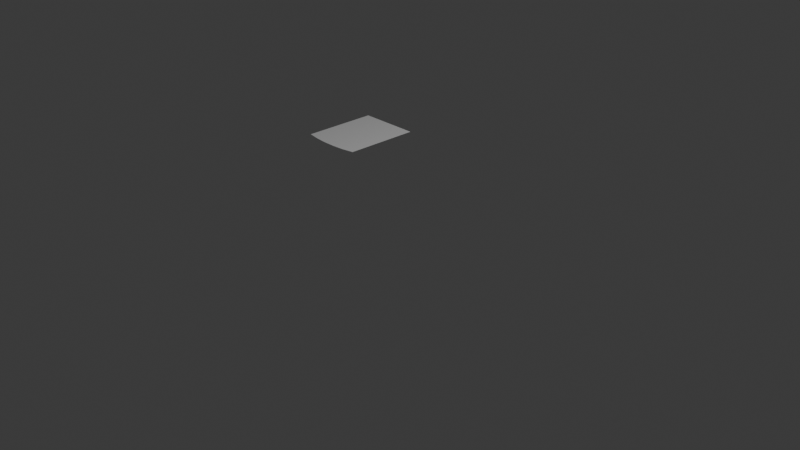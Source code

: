 # Source: untitled.blend  (saved by Blender 4.2.66; exported with 4.5.12 LTS)
import bpy
from mathutils import Matrix  # noqa: F401  (used for matrix-valued properties, if any)

bpy.ops.wm.read_factory_settings(use_empty=True)
scene = bpy.context.scene
scene.name = 'Scene'

# ---- collections
col_collection = bpy.data.collections.new('Collection'); scene.collection.children.link(col_collection)

# ---- materials (node trees are filled in below, after node groups)
mat_material = bpy.data.materials.new('Material')
mat_material.alpha_threshold = 0.0
mat_material.use_transparent_shadow = False
mat_material.roughness = 0.5
mat_material.line_color = (0.0, 0.0, 0.0, 1.0)

# ---- material node trees
mat_material.use_nodes = True; mat_material.node_tree.nodes.clear()
_N = mat_material.node_tree.nodes; _L = mat_material.node_tree.links
n0 = _N.new('ShaderNodeOutputMaterial'); n0.name = 'Material Output'; n0.location = (300, 300)
n1 = _N.new('ShaderNodeBsdfPrincipled'); n1.name = 'Principled BSDF'; n1.location = (10, 300)
n1.inputs[3].default_value = 1.45
_L.new(n1.outputs[0], n0.inputs[0])
n0.is_active_output = True

# ---- world
world_world = bpy.data.worlds.new('World'); scene.world = world_world
world_world.use_nodes = True; world_world.node_tree.nodes.clear()
_N = world_world.node_tree.nodes; _L = world_world.node_tree.links
n0 = _N.new('ShaderNodeOutputWorld'); n0.name = 'World Output'; n0.location = (300, 300)
n1 = _N.new('ShaderNodeBackground'); n1.name = 'Background'; n1.location = (10, 300)
n1.inputs[0].default_value = (0.05088, 0.05088, 0.05088, 1.0)
_L.new(n1.outputs[0], n0.inputs[0])
n0.is_active_output = True
world_world.color = (0.05088, 0.05088, 0.05088)
world_world.sun_shadow_jitter_overblur = 0.0

# ---- cameras
cam_camera = bpy.data.cameras.new('Camera')
cam_camera.clip_end = 100.0
cam_camera.ortho_scale = 7.314

# ---- lights
light_light = bpy.data.lights.new('Light', 'POINT')
light_light.energy = 1000.0
light_light.shadow_soft_size = 0.1

# ---- meshes
me_cube = bpy.data.meshes.new('Cube')
me_cube.from_pydata([(-0.4903, -3.438, 3.618)], [], [])
_uv = me_cube.uv_layers.new(name='UVMap')
_uv.uv.foreach_set('vector', [])
me_cube.materials.append(mat_material)
me_cube.use_mirror_vertex_groups = False
me_cube.update()
me_x = bpy.data.meshes.new('Плоскость')
me_x.from_pydata([(-1.0, -1.0, 0.0), (1.0, -1.0, 0.0), (-1.0, 1.0, 0.0), (1.0, 1.0, 0.0), (-1.0, -1.0, 0.0), (1.0, -1.0, 0.0), (-0.218, -1.0, 0.0), (0.218, -1.0, 0.0), (-1.0, -0.9783, 0.0), (1.0, -0.9783, 0.0), (0.218, -1.087, 0.0), (-0.218, -1.087, 0.0), (-0.609, -1.057, 0.0), (0.609, -1.061, 0.0)], [], [(8, 9, 3, 2), (4, 5, 7, 6), (0, 1, 9, 8), (6, 7, 10, 11), (7, 5, 13, 10), (6, 11, 12, 4)])
_uv = me_x.uv_layers.new(name='UVКарта')
_uv.uv.foreach_set('vector', [0.0, 0.01084, 1.0, 0.01084, 1.0, 1.0, 0.0, 1.0, 0.0, 0.0, 0.0, 0.0, 0.0, 0.0, 0.0, 0.0, 0.0, 0.0, 1.0, 0.0, 1.0, 0.01084, 0.0, 0.01084, 0.0, 0.0, 0.0, 0.0, 0.0, 0.0, 0.0, 0.0, 0.0, 0.0, 0.0, 0.0, 0.0, 0.0, 0.0, 0.0, 0.0, 0.0, 0.0, 0.0, 0.0, 0.0, 0.0, 0.0])
me_x.update()

# ---- objects
ob_cube = bpy.data.objects.new('Cube', me_cube)
ob_light = bpy.data.objects.new('Light', light_light)
ob_camera = bpy.data.objects.new('Camera', cam_camera)
ob_x = bpy.data.objects.new('Пустышка', None)
ob_x_1 = bpy.data.objects.new('Плоскость', me_x)

# ---- transforms, parenting, visibility, modifiers, constraints
ob_cube.location = (0.0, 0.0, 0.0)
ob_cube.lock_rotations_4d = False
ob_cube.empty_display_type = 'ARROWS'
ob_cube.lineart.crease_threshold = 0.0
ob_light.location = (4.076, 1.005, 5.904)
ob_light.rotation_euler = (0.6503, 0.05522, 1.866)
ob_light.lock_rotations_4d = False
ob_light.empty_display_type = 'ARROWS'
ob_light.color = (0.0, 0.0, 0.0, 0.0)
ob_light.lineart.crease_threshold = 0.0
ob_camera.location = (7.359, -6.926, 4.958)
ob_camera.rotation_euler = (1.109, 0.0, 0.8149)
ob_camera.lock_rotations_4d = False
ob_camera.empty_display_type = 'ARROWS'
ob_camera.color = (0.0, 0.0, 0.0, 0.0)
ob_camera.display_type = 'WIRE'
ob_camera.lineart.crease_threshold = 0.0
ob_x.location = (0.0, 0.0, 0.0)
ob_x.empty_display_type = 'IMAGE'
ob_x.empty_display_size = 5.0
ob_x_1.location = (-2.019, 1.266, -0.0001006)
ob_x_1.scale = (0.3804, 0.4614, 0.3766)

# ---- collection membership
col_collection.objects.link(ob_cube)
col_collection.objects.link(ob_light)
col_collection.objects.link(ob_camera)
col_collection.objects.link(ob_x)
col_collection.objects.link(ob_x_1)

# ---- scene / render settings (as saved in the file)
scene.camera = ob_camera
scene.frame_start = 1; scene.frame_end = 250; scene.frame_set(1)
scene.render.engine = 'BLENDER_EEVEE_NEXT'
bpy.context.view_layer.update()
